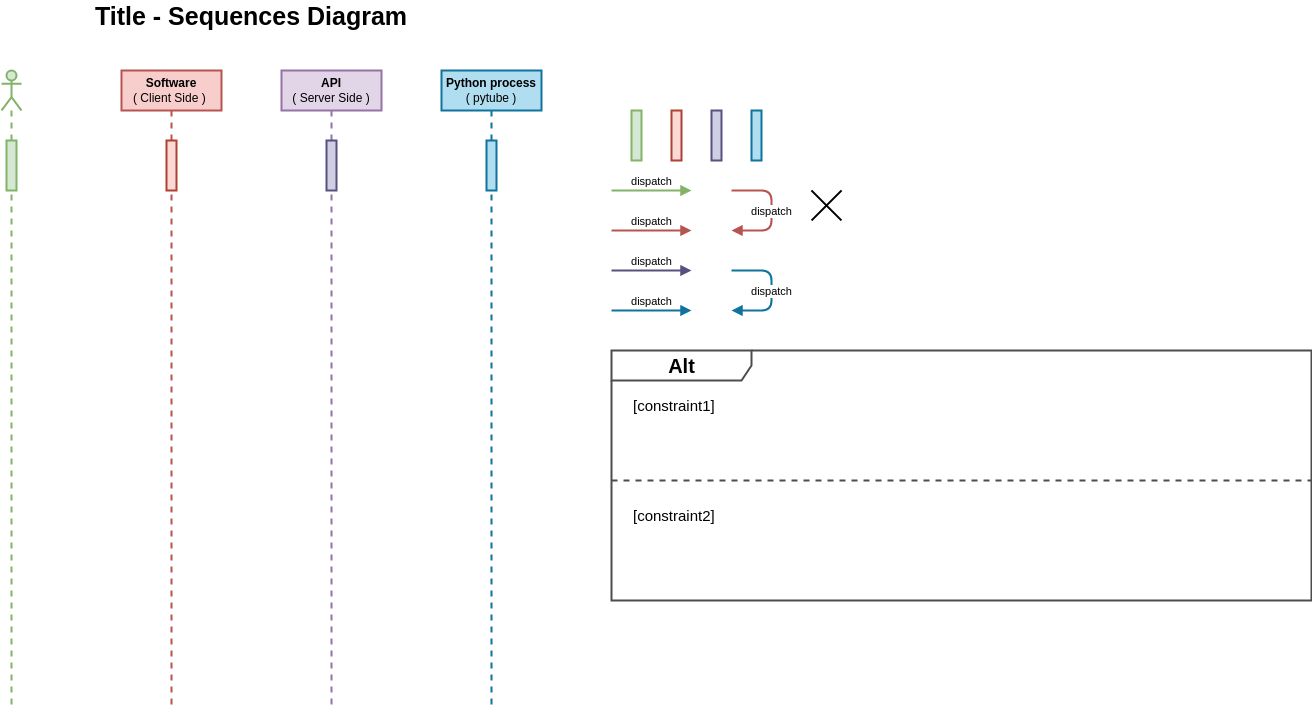

The diagram above was exported from draw.io. Its source (the exported page's mxGraphModel, read from the mxfile embedded in the PNG):
<mxGraphModel dx="1008" dy="467" grid="1" gridSize="10" guides="1" tooltips="1" connect="1" arrows="1" fold="1" page="1" pageScale="1" pageWidth="1169" pageHeight="827" background="#ffffff" math="0" shadow="0">
  <root>
    <mxCell id="0" />
    <mxCell id="1" parent="0" />
    <mxCell id="2" value="" style="shape=umlLifeline;participant=umlActor;perimeter=lifelinePerimeter;whiteSpace=wrap;html=1;container=0;collapsible=0;recursiveResize=0;verticalAlign=top;spacingTop=36;outlineConnect=0;strokeWidth=2;strokeColor=#82b366;fillColor=#d5e8d4;" parent="1" vertex="1">
      <mxGeometry x="150" y="120" width="20" height="640" as="geometry" />
    </mxCell>
    <mxCell id="3" value="&lt;b&gt;Software&lt;/b&gt;&lt;br&gt;( Client Side )&amp;nbsp;" style="shape=umlLifeline;perimeter=lifelinePerimeter;whiteSpace=wrap;html=1;container=1;collapsible=0;recursiveResize=0;outlineConnect=0;strokeColor=#b85450;strokeWidth=2;fillColor=#f8cecc;fontColor=#000000;" parent="1" vertex="1">
      <mxGeometry x="270" y="120" width="100" height="640" as="geometry" />
    </mxCell>
    <mxCell id="9" value="" style="html=1;points=[];perimeter=orthogonalPerimeter;strokeColor=#ae4132;strokeWidth=2;fillColor=#fad9d5;" parent="3" vertex="1">
      <mxGeometry x="45" y="70" width="10" height="50" as="geometry" />
    </mxCell>
    <mxCell id="4" value="&lt;b&gt;API&lt;/b&gt;&lt;br&gt;( Server Side )" style="shape=umlLifeline;perimeter=lifelinePerimeter;whiteSpace=wrap;html=1;container=1;collapsible=0;recursiveResize=0;outlineConnect=0;strokeColor=#9673a6;strokeWidth=2;fillColor=#e1d5e7;fontColor=#000000;" parent="1" vertex="1">
      <mxGeometry x="430" y="120" width="100" height="640" as="geometry" />
    </mxCell>
    <mxCell id="10" value="" style="html=1;points=[];perimeter=orthogonalPerimeter;strokeColor=#56517e;strokeWidth=2;fillColor=#d0cee2;" parent="4" vertex="1">
      <mxGeometry x="45" y="70" width="10" height="50" as="geometry" />
    </mxCell>
    <mxCell id="5" value="&lt;b&gt;Python process&lt;/b&gt;&lt;br&gt;( pytube )" style="shape=umlLifeline;perimeter=lifelinePerimeter;whiteSpace=wrap;html=1;container=1;collapsible=0;recursiveResize=0;outlineConnect=0;strokeColor=#10739e;strokeWidth=2;fillColor=#b1ddf0;fontColor=#000000;" parent="1" vertex="1">
      <mxGeometry x="590" y="120" width="100" height="640" as="geometry" />
    </mxCell>
    <mxCell id="11" value="" style="html=1;points=[];perimeter=orthogonalPerimeter;strokeColor=#10739e;strokeWidth=2;fillColor=#b1ddf0;" parent="5" vertex="1">
      <mxGeometry x="45" y="70" width="10" height="50" as="geometry" />
    </mxCell>
    <mxCell id="12" value="" style="html=1;points=[];perimeter=orthogonalPerimeter;strokeColor=#82b366;strokeWidth=2;fillColor=#d5e8d4;" parent="1" vertex="1">
      <mxGeometry x="780" y="160" width="10" height="50" as="geometry" />
    </mxCell>
    <mxCell id="13" value="" style="html=1;points=[];perimeter=orthogonalPerimeter;strokeColor=#ae4132;strokeWidth=2;fillColor=#fad9d5;" parent="1" vertex="1">
      <mxGeometry x="820" y="160" width="10" height="50" as="geometry" />
    </mxCell>
    <mxCell id="14" value="" style="html=1;points=[];perimeter=orthogonalPerimeter;strokeColor=#56517e;strokeWidth=2;fillColor=#d0cee2;" parent="1" vertex="1">
      <mxGeometry x="860" y="160" width="10" height="50" as="geometry" />
    </mxCell>
    <mxCell id="15" value="" style="html=1;points=[];perimeter=orthogonalPerimeter;strokeColor=#10739e;strokeWidth=2;fillColor=#b1ddf0;" parent="1" vertex="1">
      <mxGeometry x="900" y="160" width="10" height="50" as="geometry" />
    </mxCell>
    <mxCell id="16" value="dispatch" style="html=1;verticalAlign=bottom;endArrow=block;fontColor=#000000;labelBackgroundColor=none;strokeWidth=2;fillColor=#d5e8d4;gradientColor=#97d077;strokeColor=#82b366;" parent="1" edge="1">
      <mxGeometry width="80" relative="1" as="geometry">
        <mxPoint x="760" y="240" as="sourcePoint" />
        <mxPoint x="840" y="240" as="targetPoint" />
      </mxGeometry>
    </mxCell>
    <mxCell id="17" value="dispatch" style="html=1;verticalAlign=bottom;endArrow=block;fontColor=#000000;labelBackgroundColor=none;strokeWidth=2;fillColor=#f8cecc;strokeColor=#b85450;" parent="1" edge="1">
      <mxGeometry width="80" relative="1" as="geometry">
        <mxPoint x="760.0000000000002" y="280" as="sourcePoint" />
        <mxPoint x="840.0000000000002" y="280" as="targetPoint" />
      </mxGeometry>
    </mxCell>
    <mxCell id="18" value="dispatch" style="html=1;verticalAlign=bottom;endArrow=block;fontColor=#000000;labelBackgroundColor=none;strokeWidth=2;fillColor=#d0cee2;strokeColor=#56517e;" parent="1" edge="1">
      <mxGeometry width="80" relative="1" as="geometry">
        <mxPoint x="760.0000000000002" y="320" as="sourcePoint" />
        <mxPoint x="840.0000000000002" y="320" as="targetPoint" />
      </mxGeometry>
    </mxCell>
    <mxCell id="19" value="dispatch" style="html=1;verticalAlign=bottom;endArrow=block;fontColor=#000000;labelBackgroundColor=none;strokeWidth=2;fillColor=#b1ddf0;strokeColor=#10739e;" parent="1" edge="1">
      <mxGeometry width="80" relative="1" as="geometry">
        <mxPoint x="760.0000000000002" y="360" as="sourcePoint" />
        <mxPoint x="840.0000000000002" y="360" as="targetPoint" />
      </mxGeometry>
    </mxCell>
    <mxCell id="22" value="dispatch" style="html=1;verticalAlign=bottom;endArrow=block;fontColor=#000000;labelBackgroundColor=#FFFFFF;strokeWidth=2;fillColor=#b1ddf0;strokeColor=#10739e;" parent="1" edge="1">
      <mxGeometry x="0.1667" width="80" relative="1" as="geometry">
        <mxPoint x="880.0000000000002" y="320" as="sourcePoint" />
        <mxPoint x="880" y="360" as="targetPoint" />
        <Array as="points">
          <mxPoint x="920" y="320" />
          <mxPoint x="920" y="360" />
        </Array>
        <mxPoint as="offset" />
      </mxGeometry>
    </mxCell>
    <mxCell id="23" value="dispatch" style="html=1;verticalAlign=bottom;endArrow=block;fontColor=#000000;labelBackgroundColor=#FFFFFF;strokeWidth=2;fillColor=#f8cecc;strokeColor=#b85450;" parent="1" edge="1">
      <mxGeometry x="0.1667" width="80" relative="1" as="geometry">
        <mxPoint x="880.0000000000002" y="240" as="sourcePoint" />
        <mxPoint x="880" y="280" as="targetPoint" />
        <Array as="points">
          <mxPoint x="920" y="240" />
          <mxPoint x="920" y="280" />
        </Array>
        <mxPoint as="offset" />
      </mxGeometry>
    </mxCell>
    <mxCell id="24" value="Title - Sequences Diagram" style="text;align=center;fontStyle=1;verticalAlign=middle;spacingLeft=3;spacingRight=3;strokeColor=none;rotatable=0;points=[[0,0.5],[1,0.5]];portConstraint=eastwest;fontColor=#000000;fontSize=25;" parent="1" vertex="1">
      <mxGeometry x="360" y="50" width="80" height="26" as="geometry" />
    </mxCell>
    <mxCell id="25" value="&lt;b&gt;&lt;font style=&quot;font-size: 20px&quot;&gt;Alt&lt;/font&gt;&lt;/b&gt;" style="shape=umlFrame;tabWidth=110;tabHeight=30;tabPosition=left;html=1;boundedLbl=1;labelInHeader=1;width=140;height=30;fillColor=none;strokeColor=#4D4D4D;strokeWidth=2;fontColor=#000000;" parent="1" vertex="1">
      <mxGeometry x="760" y="400" width="700" height="250" as="geometry" />
    </mxCell>
    <mxCell id="26" value="[constraint1]" style="text;fontColor=#000000;fontSize=15;" parent="25" vertex="1">
      <mxGeometry width="100" height="20" relative="1" as="geometry">
        <mxPoint x="20" y="40" as="offset" />
      </mxGeometry>
    </mxCell>
    <mxCell id="27" value="[constraint2]" style="line;strokeWidth=2;dashed=1;labelPosition=center;verticalLabelPosition=bottom;align=left;verticalAlign=top;spacingLeft=20;spacingTop=15;fontColor=#000000;strokeColor=#4D4D4D;labelBackgroundColor=none;fontSize=15;" parent="25" vertex="1">
      <mxGeometry y="125" width="700" height="10" as="geometry" />
    </mxCell>
    <mxCell id="6" value="" style="html=1;points=[];perimeter=orthogonalPerimeter;strokeColor=#82b366;strokeWidth=2;fillColor=#d5e8d4;" parent="1" vertex="1">
      <mxGeometry x="155" y="190" width="10" height="50" as="geometry" />
    </mxCell>
    <mxCell id="29" value="" style="shape=umlDestroy;strokeColor=#000000;strokeWidth=2;" parent="1" vertex="1">
      <mxGeometry x="960" y="240" width="30" height="30" as="geometry" />
    </mxCell>
  </root>
</mxGraphModel>